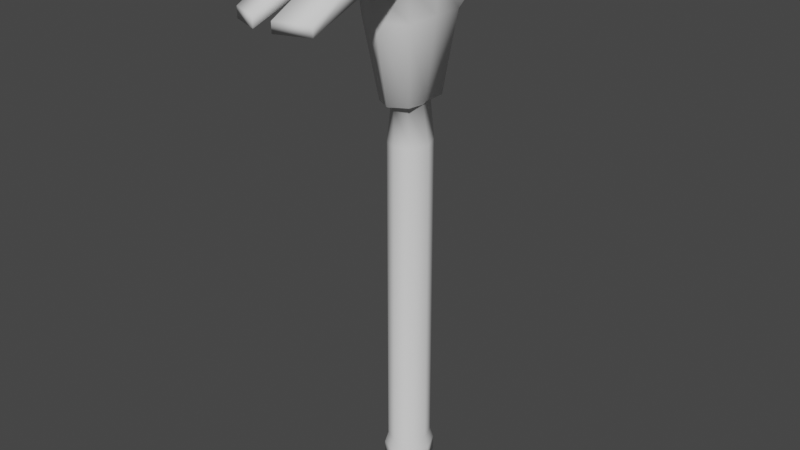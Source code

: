 # Source: hammer.blend  (saved by Blender 3.6.11; exported with 4.5.12 LTS)
import bpy
from mathutils import Matrix  # noqa: F401  (used for matrix-valued properties, if any)

bpy.ops.wm.read_factory_settings(use_empty=True)
scene = bpy.context.scene
scene.name = 'Scene'

# ---- collections
col_collection = bpy.data.collections.new('Collection'); scene.collection.children.link(col_collection)

# ---- world
world_world = bpy.data.worlds.new('World'); scene.world = world_world
world_world.use_nodes = True; world_world.node_tree.nodes.clear()
_N = world_world.node_tree.nodes; _L = world_world.node_tree.links
n0 = _N.new('ShaderNodeOutputWorld'); n0.name = 'World Output'; n0.location = (300, 300)
n1 = _N.new('ShaderNodeBackground'); n1.name = 'Background'; n1.location = (10, 300)
n1.inputs[0].default_value = (0.05088, 0.05088, 0.05088, 1.0)
_L.new(n1.outputs[0], n0.inputs[0])
n0.is_active_output = True
world_world.color = (0.05088, 0.05088, 0.05088)
world_world.use_sun_shadow = False
world_world.sun_shadow_jitter_overblur = 0.0

# ---- meshes
me_cylinder = bpy.data.meshes.new('Cylinder')
me_cylinder.from_pydata([(0.0, 0.214, -1.162), (0.0, 0.214, 1.786), (0.0, -0.214, -1.162), (0.0, -0.214, 1.786), (-0.1268, -0.1513, -1.162), (-0.1268, -0.1513, 1.786), (-0.1872, 0.0, -1.162), (-0.1872, 0.0, 1.786), (-0.1268, 0.1513, -1.162), (-0.1268, 0.1513, 1.786), (0.0, 0.2478, -1.412), (0.0, 0.2478, -1.266), (0.0, -0.2478, -1.266), (-0.1498, -0.1752, -1.266), (-0.2198, -7.451e-09, -1.266), (-0.1498, 0.1752, -1.266), (0.0, -0.2478, -1.412), (-0.1498, -0.1752, -1.412), (-0.2198, -7.451e-09, -1.412), (-0.1498, 0.1752, -1.412), (0.0, -1.49e-08, -1.412), (0.0, 0.214, 2.125), (0.0, -0.214, 2.125), (-0.08427, -0.1513, 2.125), (-0.1271, 0.0, 2.125), (-0.08427, 0.1513, 2.125), (0.0, 0.2969, 2.157), (0.0, -0.2969, 2.157), (-0.154, -0.2099, 2.157), (-0.154, -7.451e-09, 2.157), (-0.154, 0.2099, 2.157), (0.0, 0.3858, 2.875), (0.0, -0.4299, 2.871), (-0.2453, -0.3087, 2.872), (-0.2525, -7.451e-09, 2.875), (-0.2551, 0.2728, 2.875), (0.0, 0.3858, 3.519), (0.0, -0.4804, 3.507), (-0.2609, -0.3478, 3.511), (-0.2553, -0.001268, 3.519), (-0.2551, 0.2728, 3.519), (0.0, -1.49e-08, 3.519), (0.0, 0.6814, 2.99), (-0.1722, 0.6814, 3.041), (0.0, 0.6814, 3.404), (-0.1722, 0.6814, 3.353), (0.0, -0.4869, 3.179), (-0.2544, -0.001752, 3.197), (-0.2551, 0.2728, 3.197), (-0.2518, -0.3526, 3.188), (-0.2659, 0.6814, 3.197), (0.0, 0.8545, 2.99), (-0.1605, 0.8545, 3.041), (0.0, 0.8545, 3.404), (-0.1605, 0.8545, 3.353), (-0.2443, 0.8545, 3.197), (0.0, 1.039, 2.875), (-0.2368, 1.039, 2.955), (0.0, 1.039, 3.519), (-0.2368, 1.039, 3.439), (-0.3543, 1.039, 3.197), (0.0, 1.306, 2.875), (-0.2184, 1.306, 2.955), (0.0, 1.306, 3.519), (-0.2184, 1.306, 3.439), (-0.3378, 1.306, 3.197), (0.0, 1.306, 3.197), (-0.348, -0.9535, 3.415), (-0.07705, -1.068, 3.413), (-0.0785, -1.083, 3.246), (-0.349, -0.9692, 3.247), (-0.3642, -1.465, 3.164), (-0.08996, -1.578, 3.167), (-0.08996, -1.578, 3.078), (-0.3642, -1.465, 3.074)], [], [(2, 3, 5, 4), (4, 5, 7, 6), (6, 7, 9, 8), (8, 9, 1, 0), (6, 8, 15, 14), (4, 6, 14, 13), (5, 3, 22, 23), (9, 7, 24, 25), (12, 13, 17, 16), (14, 15, 19, 18), (2, 4, 13, 12), (8, 0, 11, 15), (10, 20, 18, 19), (20, 16, 17, 18), (15, 11, 10, 19), (13, 14, 18, 17), (23, 22, 27, 28), (25, 24, 29, 30), (1, 9, 25, 21), (7, 5, 23, 24), (30, 29, 34, 35), (29, 28, 33, 34), (21, 25, 30, 26), (24, 23, 28, 29), (49, 46, 69, 70), (48, 47, 39, 40), (28, 27, 32, 33), (26, 30, 35, 31), (40, 39, 41, 36), (39, 38, 37, 41), (47, 49, 38, 39), (48, 40, 45, 50), (31, 35, 43, 42), (40, 36, 44, 45), (35, 48, 50, 43), (34, 33, 49, 47), (35, 34, 47, 48), (33, 32, 46, 49), (43, 50, 55, 52), (54, 53, 58, 59), (51, 52, 57, 56), (42, 43, 52, 51), (50, 45, 54, 55), (45, 44, 53, 54), (56, 57, 62, 61), (57, 60, 65, 62), (60, 59, 64, 65), (55, 54, 59, 60), (52, 55, 60, 57), (66, 65, 64, 63), (61, 62, 65, 66), (59, 58, 63, 64), (67, 70, 74, 71), (37, 38, 67, 68), (38, 49, 70, 67), (74, 73, 72, 71), (68, 67, 71, 72), (70, 69, 73, 74), (46, 37, 68, 69), (72, 73, 69, 68)])
me_cylinder.polygons.foreach_set('use_smooth', [True] * 60)
me_cylinder.polygons.foreach_set('material_index', [0, 0, 0, 0, 0, 0, 0, 0, 0, 0, 0, 0, 0, 0, 0, 0, 1, 1, 0, 0, 1, 1, 1, 1, 1, 1, 1, 1, 1, 1, 1, 1, 1, 1, 1, 1, 1, 1, 1, 1, 1, 1, 1, 1, 1, 1, 1, 1, 1, 1, 1, 1, 1, 1, 1, 1, 1, 1, 1, 1])
_uv = me_cylinder.uv_layers.new(name='UVMap')
_uv.uv.foreach_set('vector', [0.00948, 0.929, 0.00948, 0.09575, 0.03172, 0.09596, 0.03172, 0.9292, 0.03172, 0.9292, 0.03172, 0.09596, 0.07636, 0.09603, 0.07636, 0.9293, 0.07636, 0.9293, 0.07636, 0.09603, 0.1165, 0.09589, 0.1165, 0.9291, 0.128, 0.9287, 0.128, 0.09583, 0.1677, 0.09596, 0.1677, 0.9289, 0.07636, 0.9293, 0.1165, 0.9291, 0.1241, 0.9587, 0.07756, 0.9589, 0.03172, 0.9292, 0.07636, 0.9293, 0.07756, 0.9589, 0.02587, 0.9588, 0.03172, 0.09596, 0.00948, 0.09575, 0.00948, 0.0, 0.03016, 0.0001336, 0.1165, 0.09589, 0.07636, 0.09603, 0.07414, 0.0001739, 0.115, 6.355e-05, 0.0, 0.9585, 0.02587, 0.9588, 0.02587, 0.9999, 0.0, 0.9997, 0.07756, 0.9589, 0.1241, 0.9587, 0.1241, 0.9998, 0.07756, 1.0, 0.00948, 0.929, 0.03172, 0.9292, 0.02587, 0.9588, 0.0, 0.9585, 0.128, 0.9287, 0.1677, 0.9289, 0.1708, 0.9587, 0.1241, 0.9585, 0.8067, 0.7272, 0.8067, 0.7971, 0.7459, 0.7979, 0.7653, 0.7482, 0.8067, 0.7971, 0.8067, 0.867, 0.7653, 0.8471, 0.7459, 0.7979, 0.1241, 0.9585, 0.1708, 0.9587, 0.1708, 0.9998, 0.1241, 0.9996, 0.02587, 0.9588, 0.07756, 0.9589, 0.07756, 1.0, 0.02587, 0.9999, 0.6748, 0.7913, 0.6981, 0.8086, 0.6962, 0.8315, 0.6536, 0.8075, 0.6748, 0.7059, 0.663, 0.7487, 0.6536, 0.7483, 0.6536, 0.6891, 0.1677, 0.09596, 0.128, 0.09583, 0.1393, 0.0, 0.1677, 0.0002491, 0.07636, 0.09603, 0.03172, 0.09596, 0.03016, 0.0001336, 0.07414, 0.0001739, 0.5557, 0.3139, 0.5558, 0.3728, 0.3529, 0.3691, 0.3528, 0.2926, 0.5558, 0.3728, 0.5558, 0.4316, 0.3539, 0.4559, 0.3529, 0.3691, 0.6981, 0.6879, 0.6748, 0.7059, 0.6536, 0.6891, 0.6962, 0.664, 0.663, 0.7487, 0.6748, 0.7913, 0.6536, 0.8075, 0.6536, 0.7483, 0.6734, -5.346e-09, 0.7457, 0.03281, 0.7303, 0.2014, 0.6536, 0.1749, 0.2618, 0.2926, 0.2619, 0.3695, 0.1709, 0.3694, 0.1708, 0.2926, 0.5558, 0.4316, 0.5556, 0.4616, 0.3537, 0.4989, 0.3539, 0.4559, 0.8167, 0.5454, 0.7675, 0.5453, 0.7459, 0.3431, 0.8246, 0.3431, 0.6407, 0.2957, 0.6355, 0.373, 0.5644, 0.3681, 0.5717, 0.2594, 0.6355, 0.373, 0.6308, 0.4708, 0.5558, 0.5037, 0.5644, 0.3681, 0.2619, 0.3695, 0.2645, 0.468, 0.1732, 0.4663, 0.1709, 0.3694, 0.2618, 0.2926, 0.1708, 0.2926, 0.2176, 0.1812, 0.2618, 0.1777, 0.8161, 0.2601, 0.7457, 0.293, 0.7586, 0.1746, 0.8092, 0.1748, 0.6407, 0.2957, 0.5717, 0.2594, 0.5824, 0.1773, 0.6327, 0.1809, 0.3528, 0.2926, 0.2618, 0.2926, 0.2618, 0.1777, 0.3056, 0.1812, 0.3529, 0.3691, 0.3539, 0.4559, 0.2645, 0.468, 0.2619, 0.3695, 0.3528, 0.2926, 0.3529, 0.3691, 0.2619, 0.3695, 0.2618, 0.2926, 0.3539, 0.4559, 0.3537, 0.4989, 0.2668, 0.5149, 0.2645, 0.468, 0.3056, 0.1812, 0.2618, 0.1777, 0.2617, 0.13, 0.3055, 0.1331, 0.6327, 0.1319, 0.5857, 0.1285, 0.5842, 0.07537, 0.6536, 0.08039, 0.8091, 0.1259, 0.7617, 0.1257, 0.7457, 0.07551, 0.8158, 0.07587, 0.8092, 0.1748, 0.7586, 0.1746, 0.7617, 0.1257, 0.8091, 0.1259, 0.2618, 0.1777, 0.2176, 0.1812, 0.2175, 0.1331, 0.2617, 0.13, 0.6327, 0.1809, 0.5824, 0.1773, 0.5857, 0.1285, 0.6327, 0.1319, 0.8158, 0.07587, 0.7457, 0.07551, 0.7507, 2.659e-08, 0.8157, 0.0004383, 0.3301, 0.07865, 0.2618, 0.07431, 0.2617, 2.225e-08, 0.33, 0.004409, 0.2618, 0.07431, 0.1932, 0.07865, 0.1931, 0.004409, 0.2617, 2.225e-08, 0.2617, 0.13, 0.2175, 0.1331, 0.1932, 0.07865, 0.2618, 0.07431, 0.3055, 0.1331, 0.2617, 0.13, 0.2618, 0.07431, 0.3301, 0.07865, 0.8361, 0.6363, 0.7459, 0.6372, 0.7778, 0.5684, 0.8361, 0.5454, 0.8361, 0.7272, 0.7778, 0.7053, 0.7459, 0.6372, 0.8361, 0.6363, 0.6536, 0.08039, 0.5842, 0.07537, 0.5893, 1.799e-08, 0.6536, 0.004701, 0.2006, 0.6328, 0.2481, 0.6372, 0.2971, 0.7754, 0.2719, 0.7754, 0.5558, 0.5037, 0.6308, 0.4708, 0.6478, 0.6442, 0.5702, 0.6716, 0.1732, 0.4663, 0.2645, 0.468, 0.2481, 0.6372, 0.2006, 0.6328, 0.2971, 0.7754, 0.2955, 0.8172, 0.2706, 0.8172, 0.2719, 0.7754, 0.5702, 0.6716, 0.6478, 0.6442, 0.6536, 0.7913, 0.575, 0.8183, 0.6536, 0.1749, 0.7303, 0.2014, 0.7457, 0.3431, 0.6684, 0.3169, 0.6536, 0.3534, 0.7459, 0.3431, 0.7348, 0.512, 0.6881, 0.5206, 0.6785, 0.6617, 0.6536, 0.664, 0.6881, 0.5206, 0.7348, 0.512])
me_cylinder.materials.append(None)
me_cylinder.materials.append(None)
me_cylinder.update()

# ---- objects
ob_cylinder = bpy.data.objects.new('Cylinder', me_cylinder)

# ---- transforms, parenting, visibility, modifiers, constraints
ob_cylinder.location = (0.0, 0.0, 0.0)
_m = ob_cylinder.modifiers.new('Mirror', 'MIRROR')
_m.use_clip = True

# ---- collection membership
col_collection.objects.link(ob_cylinder)

# ---- scene / render settings (as saved in the file)
scene.frame_start = 1; scene.frame_end = 250; scene.frame_set(1)
scene.render.engine = 'BLENDER_EEVEE_NEXT'
scene.cycles.sampling_pattern = 'TABULATED_SOBOL'
scene.view_settings.view_transform = 'Filmic'
bpy.context.view_layer.update()

# ---- added for rendering (the .blend has no active camera and no usable light): camera, sun
cam_auto = bpy.data.cameras.new('AutoCamera')
cam_auto.lens = 50.0
cam_auto.sensor_width = 36.0
cam_auto.clip_end = 1000.0
ob_auto_camera = bpy.data.objects.new('AutoCamera', cam_auto)
scene.collection.objects.link(ob_auto_camera)
ob_auto_camera.location = (5.32762, -6.52891, 5.31581)
ob_auto_camera.rotation_euler = (1.09748, -7.21219e-08, 0.694738)
scene.camera = ob_auto_camera
light_auto_sun = bpy.data.lights.new('AutoSun', 'SUN')
light_auto_sun.energy = 3.0
light_auto_sun.angle = 0.0523599
ob_auto_sun = bpy.data.objects.new('AutoSun', light_auto_sun)
scene.collection.objects.link(ob_auto_sun)
ob_auto_sun.rotation_euler = (0.872665, 0.174533, 0.523599)
bpy.context.view_layer.update()

